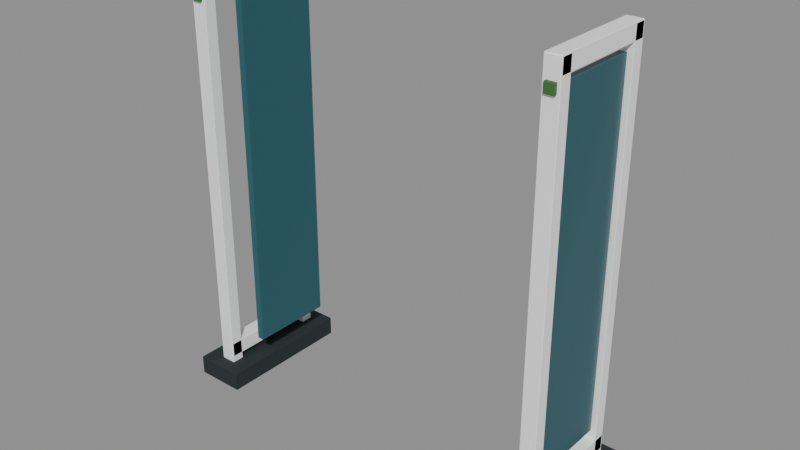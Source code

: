 # Source: source-edit.blend  (saved by Blender 4.0.36; exported with 4.5.12 LTS)
import bpy
from mathutils import Matrix  # noqa: F401  (used for matrix-valued properties, if any)

bpy.ops.wm.read_factory_settings(use_empty=True)
scene = bpy.context.scene
scene.name = 'Scene'

# ---- materials (node trees are filled in below, after node groups)
mat_charcoal = bpy.data.materials.new('Charcoal')
mat_charcoal.use_transparent_shadow = False
mat_charcoal.diffuse_color = (0.01938, 0.02732, 0.02956, 1.0)
mat_white = bpy.data.materials.new('White')
mat_white.use_transparent_shadow = False
mat_white.diffuse_color = (1.0, 1.0, 1.0, 1.0)
mat_muted_teal = bpy.data.materials.new('Muted teal')
mat_muted_teal.use_transparent_shadow = False
mat_muted_teal.diffuse_color = (0.02122, 0.1095, 0.1356, 1.0)
mat_palm_green = bpy.data.materials.new('Palm green')
mat_palm_green.use_transparent_shadow = False
mat_palm_green.diffuse_color = (0.04667, 0.1651, 0.03689, 1.0)

# ---- material node trees
mat_charcoal.use_nodes = True; mat_charcoal.node_tree.nodes.clear()
_N = mat_charcoal.node_tree.nodes; _L = mat_charcoal.node_tree.links
n0 = _N.new('ShaderNodeBsdfPrincipled'); n0.name = 'Principled BSDF'; n0.location = (10, 300)
n0.inputs[0].default_value = (0.01938, 0.02732, 0.02956, 1.0)
n0.inputs[2].default_value = 0.8
n0.inputs[3].default_value = 1.45
n1 = _N.new('ShaderNodeOutputMaterial'); n1.name = 'Material Output'; n1.location = (300, 300)
_L.new(n0.outputs[0], n1.inputs[0])
n1.is_active_output = True
mat_white.use_nodes = True; mat_white.node_tree.nodes.clear()
_N = mat_white.node_tree.nodes; _L = mat_white.node_tree.links
n0 = _N.new('ShaderNodeBsdfPrincipled'); n0.name = 'Principled BSDF'; n0.location = (10, 300)
n0.inputs[0].default_value = (1.0, 1.0, 1.0, 1.0)
n0.inputs[2].default_value = 0.6
n0.inputs[3].default_value = 1.45
n1 = _N.new('ShaderNodeOutputMaterial'); n1.name = 'Material Output'; n1.location = (300, 300)
_L.new(n0.outputs[0], n1.inputs[0])
n1.is_active_output = True
mat_muted_teal.use_nodes = True; mat_muted_teal.node_tree.nodes.clear()
_N = mat_muted_teal.node_tree.nodes; _L = mat_muted_teal.node_tree.links
n0 = _N.new('ShaderNodeBsdfPrincipled'); n0.name = 'Principled BSDF'; n0.location = (10, 300)
n0.inputs[0].default_value = (0.02122, 0.1095, 0.1356, 1.0)
n0.inputs[2].default_value = 0.27
n0.inputs[3].default_value = 1.45
n1 = _N.new('ShaderNodeOutputMaterial'); n1.name = 'Material Output'; n1.location = (300, 300)
_L.new(n0.outputs[0], n1.inputs[0])
n1.is_active_output = True
mat_palm_green.use_nodes = True; mat_palm_green.node_tree.nodes.clear()
_N = mat_palm_green.node_tree.nodes; _L = mat_palm_green.node_tree.links
n0 = _N.new('ShaderNodeBsdfPrincipled'); n0.name = 'Principled BSDF'; n0.location = (10, 300)
n0.inputs[0].default_value = (0.04667, 0.1651, 0.03689, 1.0)
n0.inputs[2].default_value = 0.7
n0.inputs[3].default_value = 1.45
n1 = _N.new('ShaderNodeOutputMaterial'); n1.name = 'Material Output'; n1.location = (300, 300)
_L.new(n0.outputs[0], n1.inputs[0])
n1.is_active_output = True

# ---- meshes
me_cube = bpy.data.meshes.new('Cube')
me_cube.from_pydata([(-0.09, -0.25, -0.035), (-0.09, -0.25, 0.035), (-0.09, 0.25, -0.035), (-0.09, 0.25, 0.035), (0.09, -0.25, -0.035), (0.09, -0.25, 0.035), (0.09, 0.25, -0.035), (0.09, 0.25, 0.035)], [], [(0, 1, 3, 2), (2, 3, 7, 6), (6, 7, 5, 4), (4, 5, 1, 0), (2, 6, 4, 0), (7, 3, 1, 5)])
_uv = me_cube.uv_layers.new(name='UVMap')
_uv.uv.foreach_set('vector', [0.375, 0.0, 0.625, 0.0, 0.625, 0.25, 0.375, 0.25, 0.375, 0.25, 0.625, 0.25, 0.625, 0.5, 0.375, 0.5, 0.375, 0.5, 0.625, 0.5, 0.625, 0.75, 0.375, 0.75, 0.375, 0.75, 0.625, 0.75, 0.625, 1.0, 0.375, 1.0, 0.125, 0.5, 0.375, 0.5, 0.375, 0.75, 0.125, 0.75, 0.625, 0.5, 0.875, 0.5, 0.875, 0.75, 0.625, 0.75])
me_cube.materials.append(mat_charcoal)
me_cube.update()
me_cube_001 = bpy.data.meshes.new('Cube.001')
me_cube_001.from_pydata([(-0.0275, -0.0225, -0.725), (-0.0275, -0.0225, 0.725), (-0.0275, 0.0225, -0.725), (-0.0275, 0.0225, 0.725), (0.0275, -0.0225, -0.725), (0.0275, -0.0225, 0.725), (0.0275, 0.0225, -0.725), (0.0275, 0.0225, 0.725)], [], [(0, 1, 3, 2), (2, 3, 7, 6), (6, 7, 5, 4), (4, 5, 1, 0), (2, 6, 4, 0), (7, 3, 1, 5)])
_uv = me_cube_001.uv_layers.new(name='UVMap')
_uv.uv.foreach_set('vector', [0.375, 0.0, 0.625, 0.0, 0.625, 0.25, 0.375, 0.25, 0.375, 0.25, 0.625, 0.25, 0.625, 0.5, 0.375, 0.5, 0.375, 0.5, 0.625, 0.5, 0.625, 0.75, 0.375, 0.75, 0.375, 0.75, 0.625, 0.75, 0.625, 1.0, 0.375, 1.0, 0.125, 0.5, 0.375, 0.5, 0.375, 0.75, 0.125, 0.75, 0.625, 0.5, 0.875, 0.5, 0.875, 0.75, 0.625, 0.75])
me_cube_001.materials.append(mat_white)
me_cube_001.update()
me_cube_002 = bpy.data.meshes.new('Cube.002')
me_cube_002.from_pydata([(-0.0275, -0.0225, -0.725), (-0.0275, -0.0225, 0.725), (-0.0275, 0.0225, -0.725), (-0.0275, 0.0225, 0.725), (0.0275, -0.0225, -0.725), (0.0275, -0.0225, 0.725), (0.0275, 0.0225, -0.725), (0.0275, 0.0225, 0.725)], [], [(0, 1, 3, 2), (2, 3, 7, 6), (6, 7, 5, 4), (4, 5, 1, 0), (2, 6, 4, 0), (7, 3, 1, 5)])
_uv = me_cube_002.uv_layers.new(name='UVMap')
_uv.uv.foreach_set('vector', [0.375, 0.0, 0.625, 0.0, 0.625, 0.25, 0.375, 0.25, 0.375, 0.25, 0.625, 0.25, 0.625, 0.5, 0.375, 0.5, 0.375, 0.5, 0.625, 0.5, 0.625, 0.75, 0.375, 0.75, 0.375, 0.75, 0.625, 0.75, 0.625, 1.0, 0.375, 1.0, 0.125, 0.5, 0.375, 0.5, 0.375, 0.75, 0.125, 0.75, 0.625, 0.5, 0.875, 0.5, 0.875, 0.75, 0.625, 0.75])
me_cube_002.materials.append(mat_white)
me_cube_002.update()
me_cube_003 = bpy.data.meshes.new('Cube.003')
me_cube_003.from_pydata([(-0.0275, -0.2, -0.0275), (-0.0275, -0.2, 0.0275), (-0.0275, 0.2, -0.0275), (-0.0275, 0.2, 0.0275), (0.0275, -0.2, -0.0275), (0.0275, -0.2, 0.0275), (0.0275, 0.2, -0.0275), (0.0275, 0.2, 0.0275)], [], [(0, 1, 3, 2), (2, 3, 7, 6), (6, 7, 5, 4), (4, 5, 1, 0), (2, 6, 4, 0), (7, 3, 1, 5)])
_uv = me_cube_003.uv_layers.new(name='UVMap')
_uv.uv.foreach_set('vector', [0.375, 0.0, 0.625, 0.0, 0.625, 0.25, 0.375, 0.25, 0.375, 0.25, 0.625, 0.25, 0.625, 0.5, 0.375, 0.5, 0.375, 0.5, 0.625, 0.5, 0.625, 0.75, 0.375, 0.75, 0.375, 0.75, 0.625, 0.75, 0.625, 1.0, 0.375, 1.0, 0.125, 0.5, 0.375, 0.5, 0.375, 0.75, 0.125, 0.75, 0.625, 0.5, 0.875, 0.5, 0.875, 0.75, 0.625, 0.75])
me_cube_003.materials.append(mat_white)
me_cube_003.update()
me_cube_004 = bpy.data.meshes.new('Cube.004')
me_cube_004.from_pydata([(-0.0275, -0.2, -0.0275), (-0.0275, -0.2, 0.0275), (-0.0275, 0.2, -0.0275), (-0.0275, 0.2, 0.0275), (0.0275, -0.2, -0.0275), (0.0275, -0.2, 0.0275), (0.0275, 0.2, -0.0275), (0.0275, 0.2, 0.0275)], [], [(0, 1, 3, 2), (2, 3, 7, 6), (6, 7, 5, 4), (4, 5, 1, 0), (2, 6, 4, 0), (7, 3, 1, 5)])
_uv = me_cube_004.uv_layers.new(name='UVMap')
_uv.uv.foreach_set('vector', [0.375, 0.0, 0.625, 0.0, 0.625, 0.25, 0.375, 0.25, 0.375, 0.25, 0.625, 0.25, 0.625, 0.5, 0.375, 0.5, 0.375, 0.5, 0.625, 0.5, 0.625, 0.75, 0.375, 0.75, 0.375, 0.75, 0.625, 0.75, 0.625, 1.0, 0.375, 1.0, 0.125, 0.5, 0.375, 0.5, 0.375, 0.75, 0.125, 0.75, 0.625, 0.5, 0.875, 0.5, 0.875, 0.75, 0.625, 0.75])
me_cube_004.materials.append(mat_white)
me_cube_004.update()
me_cube_005 = bpy.data.meshes.new('Cube.005')
me_cube_005.from_pydata([(-0.0125, -0.15, -0.625), (-0.0125, -0.15, 0.625), (-0.0125, 0.15, -0.625), (-0.0125, 0.15, 0.625), (0.0125, -0.15, -0.625), (0.0125, -0.15, 0.625), (0.0125, 0.15, -0.625), (0.0125, 0.15, 0.625)], [], [(0, 1, 3, 2), (2, 3, 7, 6), (6, 7, 5, 4), (4, 5, 1, 0), (2, 6, 4, 0), (7, 3, 1, 5)])
_uv = me_cube_005.uv_layers.new(name='UVMap')
_uv.uv.foreach_set('vector', [0.375, 0.0, 0.625, 0.0, 0.625, 0.25, 0.375, 0.25, 0.375, 0.25, 0.625, 0.25, 0.625, 0.5, 0.375, 0.5, 0.375, 0.5, 0.625, 0.5, 0.625, 0.75, 0.375, 0.75, 0.375, 0.75, 0.625, 0.75, 0.625, 1.0, 0.375, 1.0, 0.125, 0.5, 0.375, 0.5, 0.375, 0.75, 0.125, 0.75, 0.625, 0.5, 0.875, 0.5, 0.875, 0.75, 0.625, 0.75])
me_cube_005.materials.append(mat_muted_teal)
me_cube_005.update()
me_cube_006 = bpy.data.meshes.new('Cube.006')
me_cube_006.from_pydata([(-0.0175, -0.0075, -0.0175), (-0.0175, -0.0075, 0.0175), (-0.0175, 0.0075, -0.0175), (-0.0175, 0.0075, 0.0175), (0.0175, -0.0075, -0.0175), (0.0175, -0.0075, 0.0175), (0.0175, 0.0075, -0.0175), (0.0175, 0.0075, 0.0175)], [], [(0, 1, 3, 2), (2, 3, 7, 6), (6, 7, 5, 4), (4, 5, 1, 0), (2, 6, 4, 0), (7, 3, 1, 5)])
_uv = me_cube_006.uv_layers.new(name='UVMap')
_uv.uv.foreach_set('vector', [0.375, 0.0, 0.625, 0.0, 0.625, 0.25, 0.375, 0.25, 0.375, 0.25, 0.625, 0.25, 0.625, 0.5, 0.375, 0.5, 0.375, 0.5, 0.625, 0.5, 0.625, 0.75, 0.375, 0.75, 0.375, 0.75, 0.625, 0.75, 0.625, 1.0, 0.375, 1.0, 0.125, 0.5, 0.375, 0.5, 0.375, 0.75, 0.125, 0.75, 0.625, 0.5, 0.875, 0.5, 0.875, 0.75, 0.625, 0.75])
me_cube_006.materials.append(mat_palm_green)
me_cube_006.update()
me_cube_007 = bpy.data.meshes.new('Cube.007')
me_cube_007.from_pydata([(-0.09, -0.25, -0.035), (-0.09, -0.25, 0.035), (-0.09, 0.25, -0.035), (-0.09, 0.25, 0.035), (0.09, -0.25, -0.035), (0.09, -0.25, 0.035), (0.09, 0.25, -0.035), (0.09, 0.25, 0.035)], [], [(0, 1, 3, 2), (2, 3, 7, 6), (6, 7, 5, 4), (4, 5, 1, 0), (2, 6, 4, 0), (7, 3, 1, 5)])
_uv = me_cube_007.uv_layers.new(name='UVMap')
_uv.uv.foreach_set('vector', [0.375, 0.0, 0.625, 0.0, 0.625, 0.25, 0.375, 0.25, 0.375, 0.25, 0.625, 0.25, 0.625, 0.5, 0.375, 0.5, 0.375, 0.5, 0.625, 0.5, 0.625, 0.75, 0.375, 0.75, 0.375, 0.75, 0.625, 0.75, 0.625, 1.0, 0.375, 1.0, 0.125, 0.5, 0.375, 0.5, 0.375, 0.75, 0.125, 0.75, 0.625, 0.5, 0.875, 0.5, 0.875, 0.75, 0.625, 0.75])
me_cube_007.materials.append(mat_charcoal)
me_cube_007.update()
me_cube_008 = bpy.data.meshes.new('Cube.008')
me_cube_008.from_pydata([(-0.0275, -0.0225, -0.725), (-0.0275, -0.0225, 0.725), (-0.0275, 0.0225, -0.725), (-0.0275, 0.0225, 0.725), (0.0275, -0.0225, -0.725), (0.0275, -0.0225, 0.725), (0.0275, 0.0225, -0.725), (0.0275, 0.0225, 0.725)], [], [(0, 1, 3, 2), (2, 3, 7, 6), (6, 7, 5, 4), (4, 5, 1, 0), (2, 6, 4, 0), (7, 3, 1, 5)])
_uv = me_cube_008.uv_layers.new(name='UVMap')
_uv.uv.foreach_set('vector', [0.375, 0.0, 0.625, 0.0, 0.625, 0.25, 0.375, 0.25, 0.375, 0.25, 0.625, 0.25, 0.625, 0.5, 0.375, 0.5, 0.375, 0.5, 0.625, 0.5, 0.625, 0.75, 0.375, 0.75, 0.375, 0.75, 0.625, 0.75, 0.625, 1.0, 0.375, 1.0, 0.125, 0.5, 0.375, 0.5, 0.375, 0.75, 0.125, 0.75, 0.625, 0.5, 0.875, 0.5, 0.875, 0.75, 0.625, 0.75])
me_cube_008.materials.append(mat_white)
me_cube_008.update()
me_cube_009 = bpy.data.meshes.new('Cube.009')
me_cube_009.from_pydata([(-0.0275, -0.0225, -0.725), (-0.0275, -0.0225, 0.725), (-0.0275, 0.0225, -0.725), (-0.0275, 0.0225, 0.725), (0.0275, -0.0225, -0.725), (0.0275, -0.0225, 0.725), (0.0275, 0.0225, -0.725), (0.0275, 0.0225, 0.725)], [], [(0, 1, 3, 2), (2, 3, 7, 6), (6, 7, 5, 4), (4, 5, 1, 0), (2, 6, 4, 0), (7, 3, 1, 5)])
_uv = me_cube_009.uv_layers.new(name='UVMap')
_uv.uv.foreach_set('vector', [0.375, 0.0, 0.625, 0.0, 0.625, 0.25, 0.375, 0.25, 0.375, 0.25, 0.625, 0.25, 0.625, 0.5, 0.375, 0.5, 0.375, 0.5, 0.625, 0.5, 0.625, 0.75, 0.375, 0.75, 0.375, 0.75, 0.625, 0.75, 0.625, 1.0, 0.375, 1.0, 0.125, 0.5, 0.375, 0.5, 0.375, 0.75, 0.125, 0.75, 0.625, 0.5, 0.875, 0.5, 0.875, 0.75, 0.625, 0.75])
me_cube_009.materials.append(mat_white)
me_cube_009.update()
me_cube_010 = bpy.data.meshes.new('Cube.010')
me_cube_010.from_pydata([(-0.0275, -0.2, -0.0275), (-0.0275, -0.2, 0.0275), (-0.0275, 0.2, -0.0275), (-0.0275, 0.2, 0.0275), (0.0275, -0.2, -0.0275), (0.0275, -0.2, 0.0275), (0.0275, 0.2, -0.0275), (0.0275, 0.2, 0.0275)], [], [(0, 1, 3, 2), (2, 3, 7, 6), (6, 7, 5, 4), (4, 5, 1, 0), (2, 6, 4, 0), (7, 3, 1, 5)])
_uv = me_cube_010.uv_layers.new(name='UVMap')
_uv.uv.foreach_set('vector', [0.375, 0.0, 0.625, 0.0, 0.625, 0.25, 0.375, 0.25, 0.375, 0.25, 0.625, 0.25, 0.625, 0.5, 0.375, 0.5, 0.375, 0.5, 0.625, 0.5, 0.625, 0.75, 0.375, 0.75, 0.375, 0.75, 0.625, 0.75, 0.625, 1.0, 0.375, 1.0, 0.125, 0.5, 0.375, 0.5, 0.375, 0.75, 0.125, 0.75, 0.625, 0.5, 0.875, 0.5, 0.875, 0.75, 0.625, 0.75])
me_cube_010.materials.append(mat_white)
me_cube_010.update()
me_cube_011 = bpy.data.meshes.new('Cube.011')
me_cube_011.from_pydata([(-0.0275, -0.2, -0.0275), (-0.0275, -0.2, 0.0275), (-0.0275, 0.2, -0.0275), (-0.0275, 0.2, 0.0275), (0.0275, -0.2, -0.0275), (0.0275, -0.2, 0.0275), (0.0275, 0.2, -0.0275), (0.0275, 0.2, 0.0275)], [], [(0, 1, 3, 2), (2, 3, 7, 6), (6, 7, 5, 4), (4, 5, 1, 0), (2, 6, 4, 0), (7, 3, 1, 5)])
_uv = me_cube_011.uv_layers.new(name='UVMap')
_uv.uv.foreach_set('vector', [0.375, 0.0, 0.625, 0.0, 0.625, 0.25, 0.375, 0.25, 0.375, 0.25, 0.625, 0.25, 0.625, 0.5, 0.375, 0.5, 0.375, 0.5, 0.625, 0.5, 0.625, 0.75, 0.375, 0.75, 0.375, 0.75, 0.625, 0.75, 0.625, 1.0, 0.375, 1.0, 0.125, 0.5, 0.375, 0.5, 0.375, 0.75, 0.125, 0.75, 0.625, 0.5, 0.875, 0.5, 0.875, 0.75, 0.625, 0.75])
me_cube_011.materials.append(mat_white)
me_cube_011.update()
me_cube_012 = bpy.data.meshes.new('Cube.012')
me_cube_012.from_pydata([(-0.0125, -0.15, -0.625), (-0.0125, -0.15, 0.625), (-0.0125, 0.15, -0.625), (-0.0125, 0.15, 0.625), (0.0125, -0.15, -0.625), (0.0125, -0.15, 0.625), (0.0125, 0.15, -0.625), (0.0125, 0.15, 0.625)], [], [(0, 1, 3, 2), (2, 3, 7, 6), (6, 7, 5, 4), (4, 5, 1, 0), (2, 6, 4, 0), (7, 3, 1, 5)])
_uv = me_cube_012.uv_layers.new(name='UVMap')
_uv.uv.foreach_set('vector', [0.375, 0.0, 0.625, 0.0, 0.625, 0.25, 0.375, 0.25, 0.375, 0.25, 0.625, 0.25, 0.625, 0.5, 0.375, 0.5, 0.375, 0.5, 0.625, 0.5, 0.625, 0.75, 0.375, 0.75, 0.375, 0.75, 0.625, 0.75, 0.625, 1.0, 0.375, 1.0, 0.125, 0.5, 0.375, 0.5, 0.375, 0.75, 0.125, 0.75, 0.625, 0.5, 0.875, 0.5, 0.875, 0.75, 0.625, 0.75])
me_cube_012.materials.append(mat_muted_teal)
me_cube_012.update()
me_cube_013 = bpy.data.meshes.new('Cube.013')
me_cube_013.from_pydata([(-0.0175, -0.0075, -0.0175), (-0.0175, -0.0075, 0.0175), (-0.0175, 0.0075, -0.0175), (-0.0175, 0.0075, 0.0175), (0.0175, -0.0075, -0.0175), (0.0175, -0.0075, 0.0175), (0.0175, 0.0075, -0.0175), (0.0175, 0.0075, 0.0175)], [], [(0, 1, 3, 2), (2, 3, 7, 6), (6, 7, 5, 4), (4, 5, 1, 0), (2, 6, 4, 0), (7, 3, 1, 5)])
_uv = me_cube_013.uv_layers.new(name='UVMap')
_uv.uv.foreach_set('vector', [0.375, 0.0, 0.625, 0.0, 0.625, 0.25, 0.375, 0.25, 0.375, 0.25, 0.625, 0.25, 0.625, 0.5, 0.375, 0.5, 0.375, 0.5, 0.625, 0.5, 0.625, 0.75, 0.375, 0.75, 0.375, 0.75, 0.625, 0.75, 0.625, 1.0, 0.375, 1.0, 0.125, 0.5, 0.375, 0.5, 0.375, 0.75, 0.125, 0.75, 0.625, 0.5, 0.875, 0.5, 0.875, 0.75, 0.625, 0.75])
me_cube_013.materials.append(mat_palm_green)
me_cube_013.update()

# ---- objects
ob_asset_storesecuritygate = bpy.data.objects.new('ASSET_StoreSecurityGate', None)
ob_base_001 = bpy.data.objects.new('Base.001', me_cube)
ob_antenna_post_001 = bpy.data.objects.new('Antenna_Post.001', me_cube_001)
ob_antenna_post_002 = bpy.data.objects.new('Antenna_Post.002', me_cube_002)
ob_antenna_end_001 = bpy.data.objects.new('Antenna_End.001', me_cube_003)
ob_antenna_end_002 = bpy.data.objects.new('Antenna_End.002', me_cube_004)
ob_antenna_core_001 = bpy.data.objects.new('Antenna_Core.001', me_cube_005)
ob_status_light = bpy.data.objects.new('Status_Light', me_cube_006)
ob_base = bpy.data.objects.new('Base', me_cube_007)
ob_antenna_post_003 = bpy.data.objects.new('Antenna_Post.003', me_cube_008)
ob_antenna_post = bpy.data.objects.new('Antenna_Post', me_cube_009)
ob_antenna_end_003 = bpy.data.objects.new('Antenna_End.003', me_cube_010)
ob_antenna_end = bpy.data.objects.new('Antenna_End', me_cube_011)
ob_antenna_core = bpy.data.objects.new('Antenna_Core', me_cube_012)
ob_status_light_001 = bpy.data.objects.new('Status_Light.001', me_cube_013)

# ---- transforms, parenting, visibility, modifiers, constraints
ob_asset_storesecuritygate.location = (0.0, 0.0, 0.0)
ob_base_001.parent = ob_asset_storesecuritygate
ob_base_001.location = (-0.65, 0.0, 0.035)
_m = ob_base_001.modifiers.new('Editable eased edges', 'BEVEL')
_m.width = 0.002
_m.width_pct = 0.002
_m.segments = 2
ob_antenna_post_001.parent = ob_asset_storesecuritygate
ob_antenna_post_001.location = (-0.65, -0.18, 0.79)
_m = ob_antenna_post_001.modifiers.new('Editable eased edges', 'BEVEL')
_m.width = 0.002
_m.width_pct = 0.002
_m.segments = 2
ob_antenna_post_002.parent = ob_asset_storesecuritygate
ob_antenna_post_002.location = (-0.65, 0.18, 0.79)
_m = ob_antenna_post_002.modifiers.new('Editable eased edges', 'BEVEL')
_m.width = 0.002
_m.width_pct = 0.002
_m.segments = 2
ob_antenna_end_001.parent = ob_asset_storesecuritygate
ob_antenna_end_001.location = (-0.65, 0.0, 0.12)
_m = ob_antenna_end_001.modifiers.new('Editable eased edges', 'BEVEL')
_m.width = 0.002
_m.width_pct = 0.002
_m.segments = 2
ob_antenna_end_002.parent = ob_asset_storesecuritygate
ob_antenna_end_002.location = (-0.65, 0.0, 1.49)
_m = ob_antenna_end_002.modifiers.new('Editable eased edges', 'BEVEL')
_m.width = 0.002
_m.width_pct = 0.002
_m.segments = 2
ob_antenna_core_001.parent = ob_asset_storesecuritygate
ob_antenna_core_001.location = (-0.527, 0.0, 0.81)
_m = ob_antenna_core_001.modifiers.new('Editable eased edges', 'BEVEL')
_m.width = 0.002
_m.width_pct = 0.002
_m.segments = 2
ob_status_light.parent = ob_asset_storesecuritygate
ob_status_light.location = (-0.65, -0.205, 1.43)
_m = ob_status_light.modifiers.new('Editable eased edges', 'BEVEL')
_m.width = 0.002
_m.width_pct = 0.002
_m.segments = 2
ob_base.parent = ob_asset_storesecuritygate
ob_base.location = (0.65, 0.0, 0.035)
_m = ob_base.modifiers.new('Editable eased edges', 'BEVEL')
_m.width = 0.002
_m.width_pct = 0.002
_m.segments = 2
ob_antenna_post_003.parent = ob_asset_storesecuritygate
ob_antenna_post_003.location = (0.65, -0.18, 0.79)
_m = ob_antenna_post_003.modifiers.new('Editable eased edges', 'BEVEL')
_m.width = 0.002
_m.width_pct = 0.002
_m.segments = 2
ob_antenna_post.parent = ob_asset_storesecuritygate
ob_antenna_post.location = (0.65, 0.18, 0.79)
_m = ob_antenna_post.modifiers.new('Editable eased edges', 'BEVEL')
_m.width = 0.002
_m.width_pct = 0.002
_m.segments = 2
ob_antenna_end_003.parent = ob_asset_storesecuritygate
ob_antenna_end_003.location = (0.65, 0.0, 0.12)
_m = ob_antenna_end_003.modifiers.new('Editable eased edges', 'BEVEL')
_m.width = 0.002
_m.width_pct = 0.002
_m.segments = 2
ob_antenna_end.parent = ob_asset_storesecuritygate
ob_antenna_end.location = (0.65, 0.0, 1.49)
_m = ob_antenna_end.modifiers.new('Editable eased edges', 'BEVEL')
_m.width = 0.002
_m.width_pct = 0.002
_m.segments = 2
ob_antenna_core.parent = ob_asset_storesecuritygate
ob_antenna_core.location = (0.65, 0.0, 0.81)
_m = ob_antenna_core.modifiers.new('Editable eased edges', 'BEVEL')
_m.width = 0.002
_m.width_pct = 0.002
_m.segments = 2
ob_status_light_001.parent = ob_asset_storesecuritygate
ob_status_light_001.location = (0.65, -0.205, 1.43)
_m = ob_status_light_001.modifiers.new('Editable eased edges', 'BEVEL')
_m.width = 0.002
_m.width_pct = 0.002
_m.segments = 2

# ---- collection membership
scene.collection.objects.link(ob_asset_storesecuritygate)
scene.collection.objects.link(ob_base_001)
scene.collection.objects.link(ob_antenna_post_001)
scene.collection.objects.link(ob_antenna_post_002)
scene.collection.objects.link(ob_antenna_end_001)
scene.collection.objects.link(ob_antenna_end_002)
scene.collection.objects.link(ob_antenna_core_001)
scene.collection.objects.link(ob_status_light)
scene.collection.objects.link(ob_base)
scene.collection.objects.link(ob_antenna_post_003)
scene.collection.objects.link(ob_antenna_post)
scene.collection.objects.link(ob_antenna_end_003)
scene.collection.objects.link(ob_antenna_end)
scene.collection.objects.link(ob_antenna_core)
scene.collection.objects.link(ob_status_light_001)

# ---- scene / render settings (as saved in the file)
scene.frame_start = 1; scene.frame_end = 49; scene.frame_set(1)
scene.render.engine = 'BLENDER_EEVEE_NEXT'
scene.cycles.sampling_pattern = 'TABULATED_SOBOL'
bpy.context.view_layer.update()

# ---- added for rendering (the .blend has no active camera and no usable light): camera, sun + grey world if the file has none
cam_auto = bpy.data.cameras.new('AutoCamera')
cam_auto.lens = 50.0
cam_auto.sensor_width = 36.0
cam_auto.clip_end = 1000.0
ob_auto_camera = bpy.data.objects.new('AutoCamera', cam_auto)
scene.collection.objects.link(ob_auto_camera)
ob_auto_camera.location = (2.01504, -2.41805, 2.37078)
ob_auto_camera.rotation_euler = (1.09748, -7.21219e-08, 0.694738)
scene.camera = ob_auto_camera
light_auto_sun = bpy.data.lights.new('AutoSun', 'SUN')
light_auto_sun.energy = 3.0
light_auto_sun.angle = 0.0523599
ob_auto_sun = bpy.data.objects.new('AutoSun', light_auto_sun)
scene.collection.objects.link(ob_auto_sun)
ob_auto_sun.rotation_euler = (0.872665, 0.174533, 0.523599)
if scene.world is None:
    world_auto = bpy.data.worlds.new('AutoWorld')
    world_auto.color = (0.3, 0.3, 0.3)
    scene.world = world_auto
bpy.context.view_layer.update()
